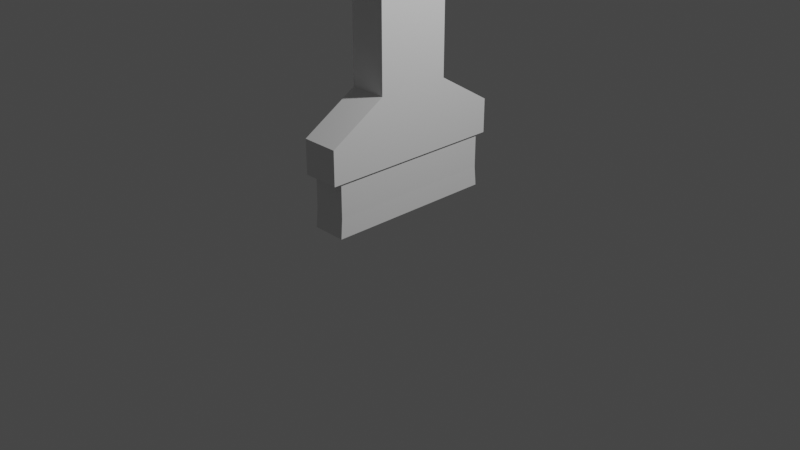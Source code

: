 # Source: Brush.blend  (saved by Blender 3.4.6; exported with 4.5.12 LTS)
import bpy
from mathutils import Matrix  # noqa: F401  (used for matrix-valued properties, if any)

bpy.ops.wm.read_factory_settings(use_empty=True)
scene = bpy.context.scene
scene.name = 'Scene'

# ---- collections
col_collection = bpy.data.collections.new('Collection'); scene.collection.children.link(col_collection)
col_export = bpy.data.collections.new('Export'); scene.collection.children.link(col_export)

# ---- materials (node trees are filled in below, after node groups)
mat_material = bpy.data.materials.new('Material')
mat_material.alpha_threshold = 0.0
mat_material.use_transparent_shadow = False
mat_material.roughness = 0.5
mat_material.line_color = (0.0, 0.0, 0.0, 1.0)

# ---- material node trees
mat_material.use_nodes = True; mat_material.node_tree.nodes.clear()
_N = mat_material.node_tree.nodes; _L = mat_material.node_tree.links
n0 = _N.new('ShaderNodeOutputMaterial'); n0.name = 'Material Output'; n0.location = (300, 300)
n1 = _N.new('ShaderNodeBsdfPrincipled'); n1.name = 'Principled BSDF'; n1.location = (10, 300)
n1.distribution = 'GGX'
n1.subsurface_method = 'RANDOM_WALK_SKIN'
n1.inputs[3].default_value = 1.45
n1.inputs[27].default_value = (0.0, 0.0, 0.0, 1.0)
n1.inputs[28].default_value = 1.0
_L.new(n1.outputs[0], n0.inputs[0])
n0.is_active_output = True

# ---- world
world_world = bpy.data.worlds.new('World'); scene.world = world_world
world_world.use_nodes = True; world_world.node_tree.nodes.clear()
_N = world_world.node_tree.nodes; _L = world_world.node_tree.links
n0 = _N.new('ShaderNodeOutputWorld'); n0.name = 'World Output'; n0.location = (300, 300)
n1 = _N.new('ShaderNodeBackground'); n1.name = 'Background'; n1.location = (10, 300)
n1.inputs[0].default_value = (0.05088, 0.05088, 0.05088, 1.0)
_L.new(n1.outputs[0], n0.inputs[0])
n0.is_active_output = True
world_world.color = (0.05088, 0.05088, 0.05088)
world_world.use_sun_shadow = False
world_world.sun_shadow_jitter_overblur = 0.0

# ---- cameras
cam_camera = bpy.data.cameras.new('Camera')
cam_camera.clip_end = 100.0
cam_camera.ortho_scale = 7.314

# ---- lights
light_light = bpy.data.lights.new('Light', 'POINT')
light_light.transmission_factor = 0.0
light_light.energy = 1000.0
light_light.shadow_soft_size = 0.1
light_light.shadow_maximum_resolution = 0.006
light_light.use_absolute_resolution = True

# ---- meshes
me_cube = bpy.data.meshes.new('Cube')
me_cube.from_pydata([(1.0, 0.4, 0.8182), (1.0, 0.4, 0.6364), (1.0, 0.4, 0.4545), (1.0, 0.4, 0.2727), (1.0, 0.4, 0.09091), (1.0, 0.4, -0.09091), (1.0, 0.4, -0.2727), (1.0, 1.0, -0.4545), (1.0, 1.0, -0.6364), (-1.0, -1.0, -0.6364), (-1.0, -1.0, -0.4545), (-1.0, -0.4, -0.2727), (-1.0, -0.4, -0.09091), (-1.0, -0.4, 0.09091), (-1.0, -0.4, 0.2727), (-1.0, -0.4, 0.4545), (-1.0, -0.4, 0.6364), (-1.0, -0.4, 0.8182), (1.0, -0.4, 0.8182), (1.0, -0.4, 0.6364), (1.0, -0.4, 0.4545), (1.0, -0.4, 0.2727), (1.0, -0.4, 0.09091), (1.0, -0.4, -0.09091), (1.0, -0.4, -0.2727), (1.0, -1.0, -0.4545), (1.0, -1.0, -0.6364), (-1.0, 0.4, 0.8182), (-1.0, 0.4, 0.6364), (-1.0, 0.4, 0.4545), (-1.0, 0.4, 0.2727), (-1.0, 0.4, 0.09091), (-1.0, 0.4, -0.09091), (-1.0, 0.4, -0.2727), (-1.0, 1.0, -0.4545), (-1.0, 1.0, -0.6364), (-0.9221, 0.9221, -0.9221), (-0.9221, -0.9221, -0.9221), (0.9221, 0.9221, -0.9221), (0.9047, 0.9047, -0.8182), (0.9047, -0.9047, -0.8182), (0.9221, -0.9221, -0.9221), (-0.9047, 0.9047, -0.8182), (0.9047, 0.9047, -0.6364), (-0.9047, -0.9047, -0.8182), (-0.9047, -0.9047, -0.6364), (0.9047, -0.9047, -0.6364), (-0.9047, 0.9047, -0.6364), (1.0, 0.4, 0.8182), (1.0, 0.12, 1.0), (1.0, 0.3625, 0.9091), (1.0, 0.26, 0.9756), (1.0, -0.12, 1.0), (1.0, -0.4, 0.8182), (1.0, -0.26, 0.9756), (1.0, -0.3625, 0.9091), (-1.0, 0.12, 1.0), (-1.0, 0.4, 0.8182), (-1.0, 0.26, 0.9756), (-1.0, 0.3625, 0.9091), (-1.0, -0.4, 0.8182), (-1.0, -0.12, 1.0), (-1.0, -0.3625, 0.9091), (-1.0, -0.26, 0.9756), (-1.0, 0.1487, 0.8182), (-1.0, -0.1487, 0.8182), (-1.0, -0.15, 0.825), (-1.0, -0.1386, 0.8537), (-1.0, -0.1471, 0.8396), (-1.0, -0.1061, 0.878), (-1.0, -0.02926, 0.8986), (-1.0, -0.08334, 0.8874), (-1.0, -0.0574, 0.8943), (-1.0, -0.1247, 0.8667), (-1.0, 0.02926, 0.8986), (-1.0, 0.1061, 0.878), (-1.0, 0.08334, 0.8874), (-1.0, 0.0574, 0.8943), (-1.0, 0.1386, 0.8537), (-1.0, 0.15, 0.825), (-1.0, 0.1471, 0.8396), (-1.0, 0.1247, 0.8667), (-1.0, 0.0, 0.9), (1.0, -0.1471, 0.8104), (1.0, -0.1487, 0.8182), (1.0, -0.1247, 0.7833), (1.0, -0.1386, 0.7963), (1.0, -0.08334, 0.7626), (1.0, -0.02926, 0.7514), (1.0, -0.0574, 0.7557), (1.0, -0.1061, 0.772), (1.0, 0.02926, 0.7514), (1.0, 0.1061, 0.772), (1.0, 0.08334, 0.7626), (1.0, 0.0574, 0.7557), (1.0, 0.1386, 0.7963), (1.0, 0.1471, 0.8104), (1.0, 0.1487, 0.8182), (1.0, 0.1247, 0.7833), (1.0, 0.0, 0.75), (-1.0, -0.1386, 0.7963), (-1.0, -0.1471, 0.8104), (-1.0, -0.1061, 0.772), (-1.0, -0.0574, 0.7557), (-1.0, -0.08334, 0.7626), (-1.0, -0.02926, 0.7514), (-1.0, -0.1247, 0.7833), (-1.0, 0.0, 0.75), (-1.0, 0.08334, 0.7626), (-1.0, 0.0574, 0.7557), (-1.0, 0.02926, 0.7514), (-1.0, 0.1247, 0.7833), (-1.0, 0.1471, 0.8104), (-1.0, 0.1386, 0.7963), (-1.0, 0.1061, 0.772), (1.0, -0.15, 0.825), (1.0, -0.1386, 0.8537), (1.0, -0.1471, 0.8396), (1.0, -0.1061, 0.878), (1.0, -0.02926, 0.8986), (1.0, -0.0574, 0.8943), (1.0, -0.08334, 0.8874), (1.0, -0.1247, 0.8667), (1.0, 0.02926, 0.8986), (1.0, 0.1061, 0.878), (1.0, 0.08334, 0.8874), (1.0, 0.1386, 0.8537), (1.0, 0.15, 0.825), (1.0, 0.1471, 0.8396), (1.0, 0.1247, 0.8667), (1.0, 0.0574, 0.8943), (1.0, 0.0, 0.9)], [], [(27, 57, 48, 0), (59, 57, 27, 64, 79, 80, 78, 81, 75, 76, 77, 74, 82, 70, 72, 71, 69, 73, 67, 68, 66, 65, 17, 60, 62, 63, 61, 56, 58), (49, 56, 61, 52), (18, 53, 60, 17), (35, 34, 7, 8), (34, 33, 6, 7), (33, 32, 5, 6), (32, 31, 4, 5), (31, 30, 3, 4), (30, 29, 2, 3), (29, 28, 1, 2), (28, 27, 0, 1), (8, 7, 25, 26), (7, 6, 24, 25), (6, 5, 23, 24), (5, 4, 22, 23), (4, 3, 21, 22), (3, 2, 20, 21), (2, 1, 19, 20), (84, 18, 19, 1, 0, 97, 96, 95, 98, 92, 93, 94, 91, 99, 88, 89, 87, 90, 85, 86, 83), (26, 9, 45, 46), (8, 26, 46, 43), (9, 10, 34, 35), (10, 11, 33, 34), (11, 12, 32, 33), (12, 13, 31, 32), (13, 14, 30, 31), (14, 15, 29, 30), (15, 16, 28, 29), (64, 27, 28, 16, 17, 65, 101, 100, 106, 102, 104, 103, 105, 107, 110, 109, 108, 114, 111, 113, 112), (9, 35, 47, 45), (35, 8, 43, 47), (26, 25, 10, 9), (25, 24, 11, 10), (24, 23, 12, 11), (23, 22, 13, 12), (22, 21, 14, 13), (21, 20, 15, 14), (20, 19, 16, 15), (19, 18, 17, 16), (36, 38, 41, 37), (36, 42, 39, 38), (42, 47, 43, 39), (38, 39, 40, 41), (39, 43, 46, 40), (37, 44, 42, 36), (44, 45, 47, 42), (41, 40, 44, 37), (40, 46, 45, 44), (52, 61, 63, 54), (54, 63, 62, 55), (55, 62, 60, 53), (56, 49, 51, 58), (58, 51, 50, 59), (59, 50, 48, 57), (55, 53, 18, 84, 115, 117, 116, 122, 118, 121, 120, 119, 131, 123, 130, 125, 124, 129, 126, 128, 127, 97, 0, 48, 50, 51, 49, 52, 54), (79, 64, 112, 96, 97, 127), (95, 96, 112, 113), (98, 95, 113, 111), (92, 98, 111, 114), (93, 92, 114, 108), (94, 93, 108, 109), (91, 94, 109, 110), (99, 91, 110, 107), (88, 99, 107, 105), (89, 88, 105, 103), (87, 89, 103, 104), (90, 87, 104, 102), (85, 90, 102, 106), (86, 85, 106, 100), (101, 83, 86, 100), (84, 83, 101, 65, 66, 115), (68, 117, 115, 66), (67, 116, 117, 68), (73, 122, 116, 67), (69, 118, 122, 73), (71, 121, 118, 69), (72, 120, 121, 71), (70, 119, 120, 72), (82, 131, 119, 70), (74, 123, 131, 82), (77, 130, 123, 74), (76, 125, 130, 77), (75, 124, 125, 76), (81, 129, 124, 75), (78, 126, 129, 81), (78, 80, 128, 126), (80, 79, 127, 128)])
me_cube.polygons.foreach_set('material_index', [0, 0, 0, 0, 0, 0, 0, 0, 0, 0, 0, 0, 0, 0, 0, 0, 0, 0, 0, 0, 0, 0, 0, 0, 0, 0, 0, 0, 0, 0, 0, 0, 0, 0, 0, 0, 0, 0, 0, 0, 0, 0, 0, 0, 0, 0, 0, 0, 0, 0, 0, 0, 0, 0, 0, 0, 16056, 16056, 16056, 16056, 16056, 16056, 16056, 16056, 16056, 16056, 16056, 16056, 16056, 16056, 16056, 16056, 16056, 16056, 16056, 16056, 16056, 16056, 16056, 16056, 16056, 16056, 16056, 16056, 16056, 16056, 16056, 16056])
_uv = me_cube.uv_layers.new(name='UVMap')
_uv.uv.foreach_set('vector', [0.6023, 0.25, 0.6023, 0.25, 0.6023, 0.5, 0.6023, 0.5, 0.6136, 0.2383, 0.6023, 0.25, 0.6023, 0.25, 0.6023, 0.1715, 0.6031, 0.1719, 0.605, 0.171, 0.6067, 0.1683, 0.6083, 0.164, 0.6098, 0.1581, 0.6109, 0.151, 0.6118, 0.1429, 0.6123, 0.1341, 0.6125, 0.125, 0.6123, 0.1159, 0.6118, 0.1071, 0.6109, 0.09896, 0.6098, 0.09185, 0.6083, 0.08602, 0.6067, 0.08169, 0.605, 0.07903, 0.6031, 0.07812, 0.6023, 0.07854, 0.6023, 0.0, 0.6023, 0.0, 0.6136, 0.01172, 0.622, 0.04375, 0.625, 0.0875, 0.625, 0.1625, 0.622, 0.2062, 0.625, 0.5875, 0.875, 0.5875, 0.875, 0.6625, 0.625, 0.6625, 0.6023, 0.75, 0.6023, 0.75, 0.6023, 1.0, 0.6023, 1.0, 0.4205, 0.25, 0.4432, 0.25, 0.4432, 0.5, 0.4205, 0.5, 0.4432, 0.25, 0.4659, 0.25, 0.4659, 0.5, 0.4432, 0.5, 0.4659, 0.25, 0.4886, 0.25, 0.4886, 0.5, 0.4659, 0.5, 0.4886, 0.25, 0.5114, 0.25, 0.5114, 0.5, 0.4886, 0.5, 0.5114, 0.25, 0.5341, 0.25, 0.5341, 0.5, 0.5114, 0.5, 0.5341, 0.25, 0.5568, 0.25, 0.5568, 0.5, 0.5341, 0.5, 0.5568, 0.25, 0.5795, 0.25, 0.5795, 0.5, 0.5568, 0.5, 0.5795, 0.25, 0.6023, 0.25, 0.6023, 0.5, 0.5795, 0.5, 0.4205, 0.5, 0.4432, 0.5, 0.4432, 0.75, 0.4205, 0.75, 0.4432, 0.5, 0.4659, 0.5, 0.4659, 0.75, 0.4432, 0.75, 0.4659, 0.5, 0.4886, 0.5, 0.4886, 0.75, 0.4659, 0.75, 0.4886, 0.5, 0.5114, 0.5, 0.5114, 0.75, 0.4886, 0.75, 0.5114, 0.5, 0.5341, 0.5, 0.5341, 0.75, 0.5114, 0.75, 0.5341, 0.5, 0.5568, 0.5, 0.5568, 0.75, 0.5341, 0.75, 0.5568, 0.5, 0.5795, 0.5, 0.5795, 0.75, 0.5568, 0.75, 0.6023, 0.6715, 0.6023, 0.75, 0.5795, 0.75, 0.5795, 0.5, 0.6023, 0.5, 0.6023, 0.5785, 0.6013, 0.579, 0.5995, 0.5817, 0.5979, 0.586, 0.5965, 0.5919, 0.5953, 0.599, 0.5945, 0.6071, 0.5939, 0.6159, 0.5938, 0.625, 0.5939, 0.6341, 0.5945, 0.6429, 0.5953, 0.651, 0.5965, 0.6581, 0.5979, 0.664, 0.5995, 0.6683, 0.6013, 0.671, 0.4205, 0.75, 0.4205, 1.0, 0.4205, 1.0, 0.4205, 0.75, 0.4205, 0.5, 0.4205, 0.75, 0.4205, 0.75, 0.4205, 0.5, 0.4205, 0.0, 0.4432, 0.0, 0.4432, 0.25, 0.4205, 0.25, 0.4432, 0.0, 0.4659, 0.0, 0.4659, 0.25, 0.4432, 0.25, 0.4659, 0.0, 0.4886, 0.0, 0.4886, 0.25, 0.4659, 0.25, 0.4886, 0.0, 0.5114, 0.0, 0.5114, 0.25, 0.4886, 0.25, 0.5114, 0.0, 0.5341, 0.0, 0.5341, 0.25, 0.5114, 0.25, 0.5341, 0.0, 0.5568, 0.0, 0.5568, 0.25, 0.5341, 0.25, 0.5568, 0.0, 0.5795, 0.0, 0.5795, 0.25, 0.5568, 0.25, 0.6023, 0.1715, 0.6023, 0.25, 0.5795, 0.25, 0.5795, 0.0, 0.6023, 0.0, 0.6023, 0.07854, 0.6013, 0.07903, 0.5995, 0.08169, 0.5979, 0.08602, 0.5965, 0.09185, 0.5953, 0.09896, 0.5945, 0.1071, 0.5939, 0.1159, 0.5938, 0.125, 0.5939, 0.1341, 0.5945, 0.1429, 0.5953, 0.151, 0.5965, 0.1581, 0.5979, 0.164, 0.5995, 0.1683, 0.6013, 0.171, 0.4205, 0.0, 0.4205, 0.25, 0.4205, 0.25, 0.4205, 0.0, 0.4205, 0.25, 0.4205, 0.5, 0.4205, 0.5, 0.4205, 0.25, 0.4205, 0.75, 0.4432, 0.75, 0.4432, 1.0, 0.4205, 1.0, 0.4432, 0.75, 0.4659, 0.75, 0.4659, 1.0, 0.4432, 1.0, 0.4659, 0.75, 0.4886, 0.75, 0.4886, 1.0, 0.4659, 1.0, 0.4886, 0.75, 0.5114, 0.75, 0.5114, 1.0, 0.4886, 1.0, 0.5114, 0.75, 0.5341, 0.75, 0.5341, 1.0, 0.5114, 1.0, 0.5341, 0.75, 0.5568, 0.75, 0.5568, 1.0, 0.5341, 1.0, 0.5568, 0.75, 0.5795, 0.75, 0.5795, 1.0, 0.5568, 1.0, 0.5795, 0.75, 0.6023, 0.75, 0.6023, 1.0, 0.5795, 1.0, 0.125, 0.5, 0.375, 0.5, 0.375, 0.75, 0.125, 0.75, 0.375, 0.25, 0.3977, 0.25, 0.3977, 0.5, 0.375, 0.5, 0.3977, 0.25, 0.4205, 0.25, 0.4205, 0.5, 0.3977, 0.5, 0.375, 0.5, 0.3977, 0.5, 0.3977, 0.75, 0.375, 0.75, 0.3977, 0.5, 0.4205, 0.5, 0.4205, 0.75, 0.3977, 0.75, 0.375, 0.0, 0.3977, 0.0, 0.3977, 0.25, 0.375, 0.25, 0.3977, 0.0, 0.4205, 0.0, 0.4205, 0.25, 0.3977, 0.25, 0.375, 0.75, 0.3977, 0.75, 0.3977, 1.0, 0.375, 1.0, 0.3977, 0.75, 0.4205, 0.75, 0.4205, 1.0, 0.3977, 1.0, 0.625, 0.6625, 0.875, 0.6625, 0.875, 0.75, 0.625, 0.75, 0.625, 0.75, 0.625, 1.0, 0.6136, 1.0, 0.6136, 0.75, 0.6136, 0.75, 0.6136, 1.0, 0.6023, 1.0, 0.6023, 0.75, 0.875, 0.5875, 0.625, 0.5875, 0.625, 0.5, 0.875, 0.5, 0.625, 0.25, 0.625, 0.5, 0.6136, 0.5, 0.6136, 0.25, 0.6136, 0.25, 0.6136, 0.5, 0.6023, 0.5, 0.6023, 0.25, 0.6136, 0.7383, 0.6023, 0.75, 0.6023, 0.75, 0.6023, 0.6715, 0.6031, 0.6719, 0.605, 0.671, 0.6067, 0.6683, 0.6083, 0.664, 0.6098, 0.6581, 0.6109, 0.651, 0.6118, 0.6429, 0.6123, 0.6341, 0.6125, 0.625, 0.6123, 0.6159, 0.6118, 0.6071, 0.6109, 0.599, 0.6098, 0.5919, 0.6083, 0.586, 0.6067, 0.5817, 0.605, 0.579, 0.6031, 0.5781, 0.6023, 0.5785, 0.6023, 0.5, 0.6023, 0.5, 0.6136, 0.5117, 0.622, 0.5438, 0.625, 0.5875, 0.625, 0.6625, 0.622, 0.7062, 1.0, 0.7, 0.9854, 0.7, 0.9688, 0.7, 0.9688, 0.8, 0.9854, 0.8, 1.0, 0.8, 0.9375, 0.8, 0.9688, 0.8, 0.9688, 0.7, 0.9375, 0.7, 0.9062, 0.8, 0.9375, 0.8, 0.9375, 0.7, 0.9063, 0.7, 0.875, 0.8, 0.9062, 0.8, 0.9063, 0.7, 0.875, 0.7, 0.8438, 0.8, 0.875, 0.8, 0.875, 0.7, 0.8438, 0.7, 0.8125, 0.8, 0.8438, 0.8, 0.8438, 0.7, 0.8125, 0.7, 0.7812, 0.8, 0.8125, 0.8, 0.8125, 0.7, 0.7812, 0.7, 0.75, 0.8, 0.7812, 0.8, 0.7812, 0.7, 0.75, 0.7, 0.7188, 0.8, 0.75, 0.8, 0.75, 0.7, 0.7188, 0.7, 0.6875, 0.8, 0.7188, 0.8, 0.7188, 0.7, 0.6875, 0.7, 0.6562, 0.8, 0.6875, 0.8, 0.6875, 0.7, 0.6562, 0.7, 0.625, 0.8, 0.6562, 0.8, 0.6562, 0.7, 0.625, 0.7, 0.5938, 0.8, 0.625, 0.8, 0.625, 0.7, 0.5938, 0.7, 0.5625, 0.8, 0.5938, 0.8, 0.5938, 0.7, 0.5625, 0.7, 0.5312, 0.7, 0.5312, 0.8, 0.5625, 0.8, 0.5625, 0.7, 0.5146, 0.8, 0.5312, 0.8, 0.5312, 0.7, 0.5146, 0.7, 0.5, 0.7, 0.5, 0.8, 0.4688, 0.7, 0.4688, 0.8, 0.5, 0.8, 0.5, 0.7, 0.4375, 0.7, 0.4375, 0.8, 0.4688, 0.8, 0.4688, 0.7, 0.4062, 0.7, 0.4062, 0.8, 0.4375, 0.8, 0.4375, 0.7, 0.375, 0.7, 0.375, 0.8, 0.4062, 0.8, 0.4062, 0.7, 0.3438, 0.7, 0.3438, 0.8, 0.375, 0.8, 0.375, 0.7, 0.3125, 0.7, 0.3125, 0.8, 0.3438, 0.8, 0.3438, 0.7, 0.2812, 0.7, 0.2812, 0.8, 0.3125, 0.8, 0.3125, 0.7, 0.25, 0.7, 0.25, 0.8, 0.2812, 0.8, 0.2812, 0.7, 0.2188, 0.7, 0.2188, 0.8, 0.25, 0.8, 0.25, 0.7, 0.1875, 0.7, 0.1875, 0.8, 0.2188, 0.8, 0.2188, 0.7, 0.1562, 0.7, 0.1562, 0.8, 0.1875, 0.8, 0.1875, 0.7, 0.125, 0.7, 0.125, 0.8, 0.1562, 0.8, 0.1562, 0.7, 0.09375, 0.7, 0.09375, 0.8, 0.125, 0.8, 0.125, 0.7, 0.0625, 0.7, 0.0625, 0.8, 0.09375, 0.8, 0.09375, 0.7, 0.0625, 0.7, 0.03125, 0.7, 0.03125, 0.8, 0.0625, 0.8, 0.03125, 0.7, 0.0, 0.7, 0.0, 0.8, 0.03125, 0.8])
me_cube.materials.append(mat_material)
me_cube.use_mirror_vertex_groups = False
me_cube.update()

# ---- objects
ob_cube = bpy.data.objects.new('Cube', me_cube)
ob_light = bpy.data.objects.new('Light', light_light)
ob_camera = bpy.data.objects.new('Camera', cam_camera)

# ---- transforms, parenting, visibility, modifiers, constraints
ob_cube.location = (0.0, 0.0, 2.0)
ob_cube.scale = (0.2, 1.0, 2.0)
ob_cube.lock_rotations_4d = False
ob_cube.empty_display_type = 'ARROWS'
ob_cube.lineart.crease_threshold = 0.0
ob_light.location = (4.076, 1.005, 5.904)
ob_light.rotation_euler = (0.6503, 0.05522, 1.866)
ob_light.lock_rotations_4d = False
ob_light.empty_display_type = 'ARROWS'
ob_light.color = (0.0, 0.0, 0.0, 0.0)
ob_light.lineart.crease_threshold = 0.0
ob_camera.location = (7.359, -6.926, 4.958)
ob_camera.rotation_euler = (1.109, 0.0, 0.8149)
ob_camera.lock_rotations_4d = False
ob_camera.empty_display_type = 'ARROWS'
ob_camera.color = (0.0, 0.0, 0.0, 0.0)
ob_camera.display_type = 'WIRE'
ob_camera.lineart.crease_threshold = 0.0

# ---- collection membership
col_collection.objects.link(ob_cube)
col_collection.objects.link(ob_light)
col_collection.objects.link(ob_camera)

# ---- scene / render settings (as saved in the file)
scene.camera = ob_camera
scene.frame_start = 1; scene.frame_end = 250; scene.frame_set(1)
scene.render.engine = 'BLENDER_EEVEE_NEXT'
scene.cycles.sampling_pattern = 'TABULATED_SOBOL'
scene.cycles.use_light_tree = False
scene.view_settings.view_transform = 'Filmic'
bpy.context.view_layer.update()
